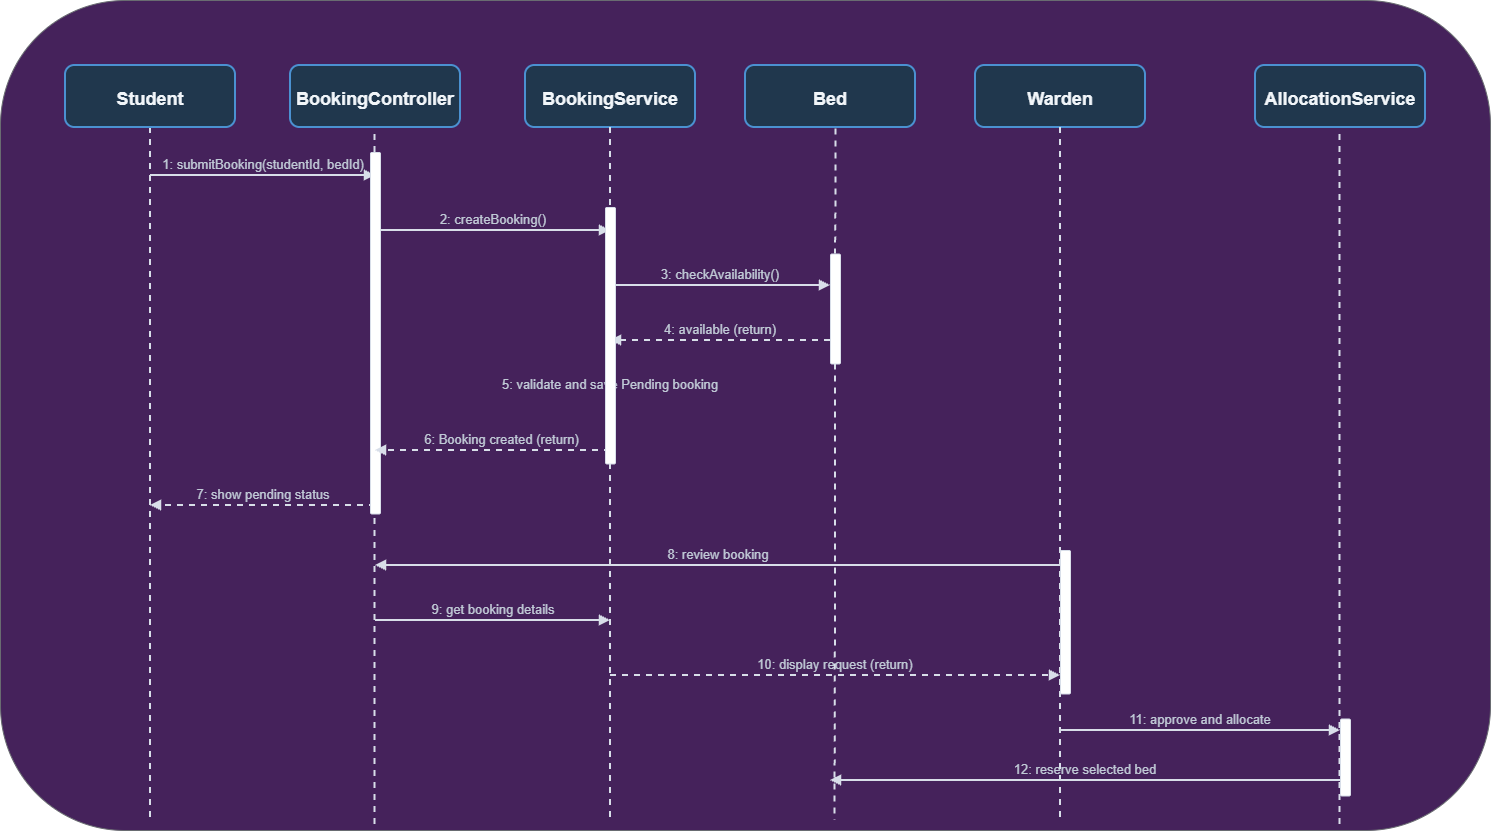

The diagram above was exported from draw.io. Its source (the exported page's mxGraphModel, read from the mxfile embedded in the PNG):
<mxGraphModel dx="3198" dy="1520" grid="1" gridSize="10" guides="1" tooltips="1" connect="1" arrows="1" fold="1" page="1" pageScale="1" pageWidth="850" pageHeight="1100" math="0" shadow="0">
  <root>
    <mxCell id="0" />
    <mxCell id="1" parent="0" />
    <mxCell id="S5rfHo1fkWFo0018ID86-1" connectable="0" parent="1" style="group" value="" vertex="1">
      <mxGeometry height="830" width="1490" x="-20" y="70" as="geometry" />
    </mxCell>
    <mxCell id="USwQda0EYAIkcqPKY5L5-1" parent="S5rfHo1fkWFo0018ID86-1" style="rounded=1;whiteSpace=wrap;html=1;roundedPerimeter=1;fillColor=#45225B;strokeColor=#696C71;" value="" vertex="1">
      <mxGeometry height="830" width="1490" as="geometry" />
    </mxCell>
    <mxCell id="USwQda0EYAIkcqPKY5L5-4" edge="1" parent="S5rfHo1fkWFo0018ID86-1" source="tgHpzx_5lwP5VnQQ6WaR-3" style="edgeStyle=orthogonalEdgeStyle;rounded=0;orthogonalLoop=1;jettySize=auto;html=1;defaultLabelBackgroundColor=page;endArrow=none;endFill=0;dashed=1;strokeColor=#D8DEE9;strokeWidth=2;">
      <mxGeometry relative="1" as="geometry">
        <mxPoint x="150" y="820" as="targetPoint" />
      </mxGeometry>
    </mxCell>
    <mxCell id="tgHpzx_5lwP5VnQQ6WaR-3" parent="S5rfHo1fkWFo0018ID86-1" style="rounded=1;whiteSpace=wrap;html=1;fillColor=#20374d;strokeColor=#4b91d1;strokeWidth=2;fontColor=#f1f5f9;" value="" vertex="1">
      <mxGeometry height="62" width="170" x="65" y="65" as="geometry" />
    </mxCell>
    <mxCell id="tgHpzx_5lwP5VnQQ6WaR-4" parent="S5rfHo1fkWFo0018ID86-1" style="text;html=1;strokeColor=none;fillColor=none;align=center;verticalAlign=middle;fontColor=#f1f5f9;fontSize=18;fontStyle=1;whiteSpace=wrap;" value="Student" vertex="1">
      <mxGeometry height="28" width="220" x="40" y="85" as="geometry" />
    </mxCell>
    <mxCell id="tgHpzx_5lwP5VnQQ6WaR-5" parent="S5rfHo1fkWFo0018ID86-1" style="rounded=1;whiteSpace=wrap;html=1;fillColor=#20374d;strokeColor=#4b91d1;strokeWidth=2;fontColor=#f1f5f9;" value="" vertex="1">
      <mxGeometry height="62" width="170" x="290" y="65" as="geometry" />
    </mxCell>
    <mxCell id="tgHpzx_5lwP5VnQQ6WaR-6" parent="S5rfHo1fkWFo0018ID86-1" style="text;html=1;strokeColor=none;fillColor=none;align=center;verticalAlign=middle;fontColor=#f1f5f9;fontSize=18;fontStyle=1;whiteSpace=wrap;" value="BookingController" vertex="1">
      <mxGeometry height="28" width="220" x="265" y="85" as="geometry" />
    </mxCell>
    <mxCell id="tgHpzx_5lwP5VnQQ6WaR-7" parent="S5rfHo1fkWFo0018ID86-1" style="rounded=1;whiteSpace=wrap;html=1;fillColor=#20374d;strokeColor=#4b91d1;strokeWidth=2;fontColor=#f1f5f9;" value="" vertex="1">
      <mxGeometry height="62" width="170" x="525" y="65" as="geometry" />
    </mxCell>
    <mxCell id="tgHpzx_5lwP5VnQQ6WaR-8" parent="S5rfHo1fkWFo0018ID86-1" style="text;html=1;strokeColor=none;fillColor=none;align=center;verticalAlign=middle;fontColor=#f1f5f9;fontSize=18;fontStyle=1;whiteSpace=wrap;" value="BookingService" vertex="1">
      <mxGeometry height="28" width="220" x="500" y="85" as="geometry" />
    </mxCell>
    <mxCell id="tgHpzx_5lwP5VnQQ6WaR-9" parent="S5rfHo1fkWFo0018ID86-1" style="rounded=1;whiteSpace=wrap;html=1;fillColor=#20374d;strokeColor=#4b91d1;strokeWidth=2;fontColor=#f1f5f9;" value="" vertex="1">
      <mxGeometry height="62" width="170" x="745" y="65" as="geometry" />
    </mxCell>
    <mxCell id="tgHpzx_5lwP5VnQQ6WaR-10" parent="S5rfHo1fkWFo0018ID86-1" style="text;html=1;strokeColor=none;fillColor=none;align=center;verticalAlign=middle;fontColor=#f1f5f9;fontSize=18;fontStyle=1;whiteSpace=wrap;" value="Bed" vertex="1">
      <mxGeometry height="28" width="220" x="720" y="85" as="geometry" />
    </mxCell>
    <mxCell id="tgHpzx_5lwP5VnQQ6WaR-11" parent="S5rfHo1fkWFo0018ID86-1" style="rounded=1;whiteSpace=wrap;html=1;fillColor=#20374d;strokeColor=#4b91d1;strokeWidth=2;fontColor=#f1f5f9;" value="" vertex="1">
      <mxGeometry height="62" width="170" x="975" y="65" as="geometry" />
    </mxCell>
    <mxCell id="tgHpzx_5lwP5VnQQ6WaR-12" parent="S5rfHo1fkWFo0018ID86-1" style="text;html=1;strokeColor=none;fillColor=none;align=center;verticalAlign=middle;fontColor=#f1f5f9;fontSize=18;fontStyle=1;whiteSpace=wrap;" value="Warden" vertex="1">
      <mxGeometry height="28" width="220" x="950" y="85" as="geometry" />
    </mxCell>
    <mxCell id="tgHpzx_5lwP5VnQQ6WaR-13" parent="S5rfHo1fkWFo0018ID86-1" style="rounded=1;whiteSpace=wrap;html=1;fillColor=#20374d;strokeColor=#4b91d1;strokeWidth=2;fontColor=#f1f5f9;" value="" vertex="1">
      <mxGeometry height="62" width="170" x="1255" y="65" as="geometry" />
    </mxCell>
    <mxCell id="tgHpzx_5lwP5VnQQ6WaR-14" parent="S5rfHo1fkWFo0018ID86-1" style="text;html=1;strokeColor=none;fillColor=none;align=center;verticalAlign=middle;fontColor=#f1f5f9;fontSize=18;fontStyle=1;whiteSpace=wrap;" value="AllocationService" vertex="1">
      <mxGeometry height="28" width="220" x="1230" y="85" as="geometry" />
    </mxCell>
    <mxCell id="tgHpzx_5lwP5VnQQ6WaR-15" edge="1" parent="S5rfHo1fkWFo0018ID86-1" style="endArrow=block;endFill=1;strokeColor=#d8dee9;strokeWidth=2;" value="">
      <mxGeometry relative="1" as="geometry">
        <mxPoint x="150" y="175" as="sourcePoint" />
        <mxPoint x="375" y="175" as="targetPoint" />
      </mxGeometry>
    </mxCell>
    <mxCell id="tgHpzx_5lwP5VnQQ6WaR-16" parent="S5rfHo1fkWFo0018ID86-1" style="text;html=1;strokeColor=none;fillColor=none;align=center;verticalAlign=middle;fontColor=#c0cad6;fontSize=13;fontStyle=0;whiteSpace=wrap;strokeWidth=2;" value="1: submitBooking(studentId, bedId)" vertex="1">
      <mxGeometry height="23" width="220" x="152.5" y="152" as="geometry" />
    </mxCell>
    <mxCell id="tgHpzx_5lwP5VnQQ6WaR-17" edge="1" parent="S5rfHo1fkWFo0018ID86-1" style="endArrow=block;endFill=1;strokeColor=#d8dee9;strokeWidth=2;" value="">
      <mxGeometry relative="1" as="geometry">
        <mxPoint x="375" y="230" as="sourcePoint" />
        <mxPoint x="610" y="230" as="targetPoint" />
      </mxGeometry>
    </mxCell>
    <mxCell id="tgHpzx_5lwP5VnQQ6WaR-18" parent="S5rfHo1fkWFo0018ID86-1" style="text;html=1;strokeColor=none;fillColor=none;align=center;verticalAlign=middle;fontColor=#c0cad6;fontSize=13;fontStyle=0;whiteSpace=wrap;strokeWidth=2;" value="2: createBooking()" vertex="1">
      <mxGeometry height="23" width="220" x="382.5" y="207" as="geometry" />
    </mxCell>
    <mxCell id="tgHpzx_5lwP5VnQQ6WaR-19" edge="1" parent="S5rfHo1fkWFo0018ID86-1" style="endArrow=block;endFill=1;strokeColor=#d8dee9;strokeWidth=2;" value="">
      <mxGeometry relative="1" as="geometry">
        <mxPoint x="610" y="285" as="sourcePoint" />
        <mxPoint x="830" y="285" as="targetPoint" />
      </mxGeometry>
    </mxCell>
    <mxCell id="tgHpzx_5lwP5VnQQ6WaR-20" parent="S5rfHo1fkWFo0018ID86-1" style="text;html=1;strokeColor=none;fillColor=none;align=center;verticalAlign=middle;fontColor=#c0cad6;fontSize=13;fontStyle=0;whiteSpace=wrap;strokeWidth=2;" value="3: checkAvailability()" vertex="1">
      <mxGeometry height="23" width="220" x="610" y="262" as="geometry" />
    </mxCell>
    <mxCell id="tgHpzx_5lwP5VnQQ6WaR-21" edge="1" parent="S5rfHo1fkWFo0018ID86-1" style="endArrow=block;endFill=1;strokeColor=#d8dee9;strokeWidth=2;dashed=1;" value="">
      <mxGeometry relative="1" as="geometry">
        <mxPoint x="830" y="340" as="sourcePoint" />
        <mxPoint x="610" y="340" as="targetPoint" />
      </mxGeometry>
    </mxCell>
    <mxCell id="tgHpzx_5lwP5VnQQ6WaR-22" parent="S5rfHo1fkWFo0018ID86-1" style="text;html=1;strokeColor=none;fillColor=none;align=center;verticalAlign=middle;fontColor=#c0cad6;fontSize=13;fontStyle=0;whiteSpace=wrap;strokeWidth=2;" value="4: available (return)" vertex="1">
      <mxGeometry height="23" width="220" x="610" y="317" as="geometry" />
    </mxCell>
    <mxCell id="tgHpzx_5lwP5VnQQ6WaR-23" edge="1" parent="S5rfHo1fkWFo0018ID86-1" style="endArrow=block;endFill=1;strokeColor=#d8dee9;strokeWidth=2;" value="">
      <mxGeometry relative="1" as="geometry">
        <mxPoint x="610" y="395" as="sourcePoint" />
        <mxPoint x="610" y="395" as="targetPoint" />
      </mxGeometry>
    </mxCell>
    <mxCell id="tgHpzx_5lwP5VnQQ6WaR-24" parent="S5rfHo1fkWFo0018ID86-1" style="text;html=1;strokeColor=none;fillColor=none;align=center;verticalAlign=middle;fontColor=#c0cad6;fontSize=13;fontStyle=0;whiteSpace=wrap;strokeWidth=2;" value="5: validate and save Pending booking" vertex="1">
      <mxGeometry height="23" width="220" x="500" y="372" as="geometry" />
    </mxCell>
    <mxCell id="tgHpzx_5lwP5VnQQ6WaR-26" parent="S5rfHo1fkWFo0018ID86-1" style="text;html=1;strokeColor=none;fillColor=none;align=center;verticalAlign=middle;fontColor=#c0cad6;fontSize=13;fontStyle=0;whiteSpace=wrap;strokeWidth=2;" value="6: Booking created (return)" vertex="1">
      <mxGeometry height="23" width="202.5" x="400" y="427" as="geometry" />
    </mxCell>
    <mxCell id="tgHpzx_5lwP5VnQQ6WaR-27" edge="1" parent="S5rfHo1fkWFo0018ID86-1" style="endArrow=block;endFill=1;strokeColor=#d8dee9;strokeWidth=2;dashed=1;" value="">
      <mxGeometry relative="1" as="geometry">
        <mxPoint x="375" y="505" as="sourcePoint" />
        <mxPoint x="150" y="505" as="targetPoint" />
      </mxGeometry>
    </mxCell>
    <mxCell id="tgHpzx_5lwP5VnQQ6WaR-28" parent="S5rfHo1fkWFo0018ID86-1" style="text;html=1;strokeColor=none;fillColor=none;align=center;verticalAlign=middle;fontColor=#c0cad6;fontSize=13;fontStyle=0;whiteSpace=wrap;strokeWidth=2;" value="7: show pending status" vertex="1">
      <mxGeometry height="23" width="220" x="152.5" y="482" as="geometry" />
    </mxCell>
    <mxCell id="tgHpzx_5lwP5VnQQ6WaR-29" edge="1" parent="S5rfHo1fkWFo0018ID86-1" style="endArrow=block;endFill=1;strokeColor=#d8dee9;strokeWidth=2;" value="">
      <mxGeometry relative="1" as="geometry">
        <mxPoint x="1060" y="565" as="sourcePoint" />
        <mxPoint x="375" y="565" as="targetPoint" />
      </mxGeometry>
    </mxCell>
    <mxCell id="tgHpzx_5lwP5VnQQ6WaR-30" parent="S5rfHo1fkWFo0018ID86-1" style="text;html=1;strokeColor=none;fillColor=none;align=center;verticalAlign=middle;fontColor=#c0cad6;fontSize=13;fontStyle=0;whiteSpace=wrap;strokeWidth=2;" value="8: review booking" vertex="1">
      <mxGeometry height="23" width="220" x="607.5" y="542" as="geometry" />
    </mxCell>
    <mxCell id="tgHpzx_5lwP5VnQQ6WaR-31" edge="1" parent="S5rfHo1fkWFo0018ID86-1" style="endArrow=block;endFill=1;strokeColor=#d8dee9;strokeWidth=2;" value="">
      <mxGeometry relative="1" as="geometry">
        <mxPoint x="375" y="620" as="sourcePoint" />
        <mxPoint x="610" y="620" as="targetPoint" />
      </mxGeometry>
    </mxCell>
    <mxCell id="tgHpzx_5lwP5VnQQ6WaR-32" parent="S5rfHo1fkWFo0018ID86-1" style="text;html=1;strokeColor=none;fillColor=none;align=center;verticalAlign=middle;fontColor=#c0cad6;fontSize=13;fontStyle=0;whiteSpace=wrap;strokeWidth=2;" value="9: get booking details" vertex="1">
      <mxGeometry height="23" width="220" x="382.5" y="597" as="geometry" />
    </mxCell>
    <mxCell id="tgHpzx_5lwP5VnQQ6WaR-33" edge="1" parent="S5rfHo1fkWFo0018ID86-1" style="endArrow=block;endFill=1;strokeColor=#d8dee9;strokeWidth=2;dashed=1;" value="">
      <mxGeometry relative="1" as="geometry">
        <mxPoint x="610" y="675" as="sourcePoint" />
        <mxPoint x="1060" y="675" as="targetPoint" />
      </mxGeometry>
    </mxCell>
    <mxCell id="tgHpzx_5lwP5VnQQ6WaR-34" parent="S5rfHo1fkWFo0018ID86-1" style="text;html=1;strokeColor=none;fillColor=none;align=center;verticalAlign=middle;fontColor=#c0cad6;fontSize=13;fontStyle=0;whiteSpace=wrap;strokeWidth=2;" value="10: display request (return)" vertex="1">
      <mxGeometry height="23" width="220" x="725" y="652" as="geometry" />
    </mxCell>
    <mxCell id="tgHpzx_5lwP5VnQQ6WaR-35" edge="1" parent="S5rfHo1fkWFo0018ID86-1" style="endArrow=block;endFill=1;strokeColor=#d8dee9;strokeWidth=2;" value="">
      <mxGeometry relative="1" as="geometry">
        <mxPoint x="1060" y="730" as="sourcePoint" />
        <mxPoint x="1340" y="730" as="targetPoint" />
      </mxGeometry>
    </mxCell>
    <mxCell id="tgHpzx_5lwP5VnQQ6WaR-36" parent="S5rfHo1fkWFo0018ID86-1" style="text;html=1;strokeColor=none;fillColor=none;align=center;verticalAlign=middle;fontColor=#c0cad6;fontSize=13;fontStyle=0;whiteSpace=wrap;strokeWidth=2;" value="11: approve and allocate" vertex="1">
      <mxGeometry height="23" width="220" x="1090" y="707" as="geometry" />
    </mxCell>
    <mxCell id="tgHpzx_5lwP5VnQQ6WaR-37" edge="1" parent="S5rfHo1fkWFo0018ID86-1" style="endArrow=block;endFill=1;strokeColor=#d8dee9;strokeWidth=2;" value="">
      <mxGeometry relative="1" as="geometry">
        <mxPoint x="1340" y="780" as="sourcePoint" />
        <mxPoint x="830" y="780" as="targetPoint" />
      </mxGeometry>
    </mxCell>
    <mxCell id="tgHpzx_5lwP5VnQQ6WaR-38" parent="S5rfHo1fkWFo0018ID86-1" style="text;html=1;strokeColor=none;fillColor=none;align=center;verticalAlign=middle;fontColor=#c0cad6;fontSize=13;fontStyle=0;whiteSpace=wrap;strokeWidth=2;" value="12: reserve selected bed" vertex="1">
      <mxGeometry height="23" width="220" x="975" y="757" as="geometry" />
    </mxCell>
    <mxCell id="USwQda0EYAIkcqPKY5L5-5" edge="1" parent="S5rfHo1fkWFo0018ID86-1" style="edgeStyle=orthogonalEdgeStyle;rounded=0;orthogonalLoop=1;jettySize=auto;html=1;defaultLabelBackgroundColor=page;endArrow=none;endFill=0;dashed=1;strokeColor=#D8DEE9;strokeWidth=2;">
      <mxGeometry relative="1" as="geometry">
        <mxPoint x="374.5" y="134" as="sourcePoint" />
        <mxPoint x="374.5" y="827" as="targetPoint" />
      </mxGeometry>
    </mxCell>
    <mxCell id="USwQda0EYAIkcqPKY5L5-6" edge="1" parent="S5rfHo1fkWFo0018ID86-1" source="USwQda0EYAIkcqPKY5L5-14" style="edgeStyle=orthogonalEdgeStyle;rounded=0;orthogonalLoop=1;jettySize=auto;html=1;defaultLabelBackgroundColor=page;endArrow=none;endFill=0;dashed=1;strokeColor=#D8DEE9;strokeWidth=2;">
      <mxGeometry relative="1" as="geometry">
        <mxPoint x="834.5" y="127" as="sourcePoint" />
        <mxPoint x="834.5" y="820" as="targetPoint" />
      </mxGeometry>
    </mxCell>
    <mxCell id="USwQda0EYAIkcqPKY5L5-7" edge="1" parent="S5rfHo1fkWFo0018ID86-1" style="edgeStyle=orthogonalEdgeStyle;rounded=0;orthogonalLoop=1;jettySize=auto;html=1;defaultLabelBackgroundColor=page;endArrow=none;endFill=0;dashed=1;strokeColor=#D8DEE9;strokeWidth=2;">
      <mxGeometry relative="1" as="geometry">
        <mxPoint x="610" y="127" as="sourcePoint" />
        <mxPoint x="610" y="820" as="targetPoint" />
      </mxGeometry>
    </mxCell>
    <mxCell id="USwQda0EYAIkcqPKY5L5-8" edge="1" parent="S5rfHo1fkWFo0018ID86-1" style="edgeStyle=orthogonalEdgeStyle;rounded=0;orthogonalLoop=1;jettySize=auto;html=1;defaultLabelBackgroundColor=page;endArrow=none;endFill=0;dashed=1;strokeColor=#D8DEE9;strokeWidth=2;">
      <mxGeometry relative="1" as="geometry">
        <mxPoint x="1060" y="127" as="sourcePoint" />
        <mxPoint x="1060" y="820" as="targetPoint" />
      </mxGeometry>
    </mxCell>
    <mxCell id="USwQda0EYAIkcqPKY5L5-9" edge="1" parent="S5rfHo1fkWFo0018ID86-1" style="edgeStyle=orthogonalEdgeStyle;rounded=0;orthogonalLoop=1;jettySize=auto;html=1;defaultLabelBackgroundColor=page;endArrow=none;endFill=0;dashed=1;strokeColor=#D8DEE9;strokeWidth=2;">
      <mxGeometry relative="1" as="geometry">
        <mxPoint x="1339.5" y="134" as="sourcePoint" />
        <mxPoint x="1339.5" y="827" as="targetPoint" />
      </mxGeometry>
    </mxCell>
    <mxCell id="USwQda0EYAIkcqPKY5L5-11" parent="S5rfHo1fkWFo0018ID86-1" style="rounded=1;whiteSpace=wrap;html=1;roundedPerimeter=1;strokeColor=#D8DEE9;" value="" vertex="1">
      <mxGeometry height="361.5" width="10" x="370" y="152" as="geometry" />
    </mxCell>
    <mxCell id="tgHpzx_5lwP5VnQQ6WaR-25" edge="1" parent="S5rfHo1fkWFo0018ID86-1" style="endArrow=block;endFill=1;strokeColor=#d8dee9;strokeWidth=2;dashed=1;" value="">
      <mxGeometry relative="1" as="geometry">
        <mxPoint x="610" y="450" as="sourcePoint" />
        <mxPoint x="375" y="450" as="targetPoint" />
      </mxGeometry>
    </mxCell>
    <mxCell id="USwQda0EYAIkcqPKY5L5-13" parent="S5rfHo1fkWFo0018ID86-1" style="rounded=1;whiteSpace=wrap;html=1;roundedPerimeter=1;strokeColor=#D8DEE9;" value="" vertex="1">
      <mxGeometry height="256.5" width="10" x="605" y="207" as="geometry" />
    </mxCell>
    <mxCell id="USwQda0EYAIkcqPKY5L5-15" edge="1" parent="S5rfHo1fkWFo0018ID86-1" source="tgHpzx_5lwP5VnQQ6WaR-9" style="edgeStyle=orthogonalEdgeStyle;rounded=0;orthogonalLoop=1;jettySize=auto;html=1;defaultLabelBackgroundColor=page;endArrow=none;endFill=0;dashed=1;strokeColor=#D8DEE9;strokeWidth=2;exitX=0.533;exitY=1.023;exitDx=0;exitDy=0;exitPerimeter=0;" target="USwQda0EYAIkcqPKY5L5-14" value="">
      <mxGeometry relative="1" as="geometry">
        <mxPoint x="634.5" y="70.5" as="sourcePoint" />
        <mxPoint x="634.5" y="763.5" as="targetPoint" />
      </mxGeometry>
    </mxCell>
    <mxCell id="USwQda0EYAIkcqPKY5L5-14" parent="S5rfHo1fkWFo0018ID86-1" style="rounded=1;whiteSpace=wrap;html=1;roundedPerimeter=1;strokeColor=#D8DEE9;" value="" vertex="1">
      <mxGeometry height="110" width="10" x="830" y="253.5" as="geometry" />
    </mxCell>
    <mxCell id="USwQda0EYAIkcqPKY5L5-16" parent="S5rfHo1fkWFo0018ID86-1" style="rounded=1;whiteSpace=wrap;html=1;roundedPerimeter=1;strokeColor=#D8DEE9;" value="" vertex="1">
      <mxGeometry height="143.5" width="10" x="1060" y="550" as="geometry" />
    </mxCell>
    <mxCell id="USwQda0EYAIkcqPKY5L5-17" parent="S5rfHo1fkWFo0018ID86-1" style="rounded=1;whiteSpace=wrap;html=1;roundedPerimeter=1;strokeColor=#D8DEE9;" value="" vertex="1">
      <mxGeometry height="77" width="10" x="1340" y="718.5" as="geometry" />
    </mxCell>
  </root>
</mxGraphModel>